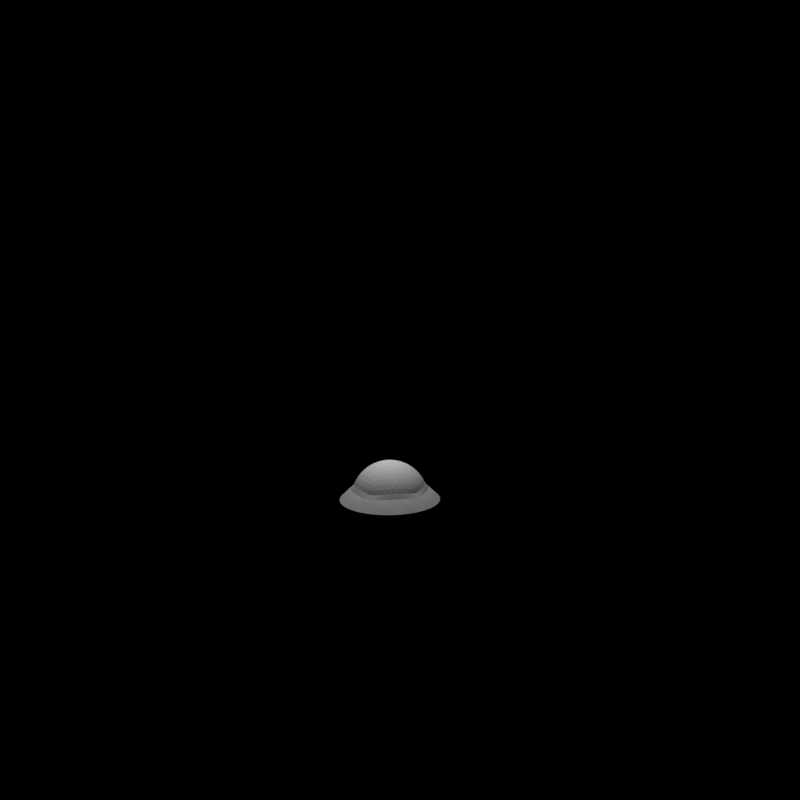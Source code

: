 # Source: explosion.blend  (saved by Blender 2.93.20; exported with 4.5.12 LTS)
import bpy
from mathutils import Matrix  # noqa: F401  (used for matrix-valued properties, if any)

bpy.ops.wm.read_factory_settings(use_empty=True)
scene = bpy.context.scene
scene.name = 'Scene'

# ---- collections
col_collection_1 = bpy.data.collections.new('Collection 1'); scene.collection.children.link(col_collection_1)

# ---- materials (node trees are filled in below, after node groups)
mat_material_001 = bpy.data.materials.new('Material.001')
mat_material_001.alpha_threshold = 0.0
mat_material_001.use_transparent_shadow = False
mat_material_001.roughness = 0.5
mat_material = bpy.data.materials.new('Material')
mat_material.alpha_threshold = 0.0
mat_material.use_transparent_shadow = False
mat_material.preview_render_type = 'FLAT'
mat_material.roughness = 0.5
mat_material.line_color = (0.0, 0.0, 0.0, 1.0)

# ---- material node trees

# ---- world
world_world = bpy.data.worlds.new('World'); scene.world = world_world
world_world.color = (0.0, 0.0, 0.0)
world_world.use_sun_shadow = False
world_world.sun_shadow_jitter_overblur = 0.0
world_world.cycles.sampling_method = 'MANUAL'
world_world.cycles.sample_map_resolution = 256

# ---- cameras
cam_camera = bpy.data.cameras.new('Camera')
cam_camera.clip_end = 100.0
cam_camera.lens = 35.0
cam_camera.sensor_width = 32.0
cam_camera.sensor_height = 18.0
cam_camera.ortho_scale = 7.314
cam_camera.dof.focus_distance = 0.0
cam_camera.dof.aperture_fstop = 128.0

# ---- lights
light_lamp = bpy.data.lights.new('Lamp', 'POINT')
light_lamp.transmission_factor = 0.0
light_lamp.cutoff_distance = 30.0
light_lamp.energy = 110.0
light_lamp.shadow_buffer_clip_start = 1.001
light_lamp.shadow_soft_size = 0.1
light_lamp.shadow_maximum_resolution = 0.006
light_lamp.use_absolute_resolution = True
light_lamp.cycles.use_multiple_importance_sampling = False

# ---- meshes
me_icosphere = bpy.data.meshes.new('Icosphere')
me_icosphere.from_pydata([(0.3402, -0.2508, -2.966), (-0.1615, -0.2508, -2.966), (0.3402, 0.2508, -2.966), (-0.1615, 0.2508, -2.966), (0.08931, -0.2508, -2.966), (0.08931, 0.2508, -2.966), (0.3402, -2.932e-07, -2.966), (-0.1615, -2.932e-07, -2.966), (0.09347, -3.035e-07, -2.889), (-0.03611, -0.2508, -2.966), (-0.03611, 0.2508, -2.966), (0.3402, 0.1254, -2.966), (-0.1615, -0.1254, -2.966), (0.2147, -0.2508, -2.966), (0.2147, 0.2508, -2.966), (0.3402, -0.1254, -2.966), (-0.1615, 0.1254, -2.966), (0.09156, 0.1254, -2.924), (0.09156, -0.1254, -2.924), (-0.03334, -3e-07, -2.914), (0.2164, -2.974e-07, -2.934), (0.2147, 0.1254, -2.966), (-0.03515, 0.1254, -2.948), (-0.03515, -0.1254, -2.948), (0.2147, -0.1254, -2.966), (-0.05702, -0.2508, -2.966), (-0.07792, -0.2508, -2.966), (-0.09883, -0.2508, -2.966), (-0.1197, -0.2508, -2.966), (-0.1406, -0.2508, -2.966), (-0.05702, 0.2508, -2.966), (-0.07792, 0.2508, -2.966), (-0.09883, 0.2508, -2.966), (-0.1197, 0.2508, -2.966), (-0.1406, 0.2508, -2.966), (0.3402, 0.1463, -2.966), (0.3402, 0.1672, -2.966), (0.3402, 0.1881, -2.966), (0.3402, 0.209, -2.966), (0.3402, 0.2299, -2.966), (-0.1615, -0.1463, -2.966), (-0.1615, -0.1672, -2.966), (-0.1615, -0.1881, -2.966), (-0.1615, -0.209, -2.966), (-0.1615, -0.2299, -2.966), (0.2356, -0.2508, -2.966), (0.2565, -0.2508, -2.966), (0.2774, -0.2508, -2.966), (0.2983, -0.2508, -2.966), (0.3193, -0.2508, -2.966), (0.2356, 0.2508, -2.966), (0.2565, 0.2508, -2.966), (0.2774, 0.2508, -2.966), (0.2983, 0.2508, -2.966), (0.3193, 0.2508, -2.966), (0.3402, -0.1463, -2.966), (0.3402, -0.1672, -2.966), (0.3402, -0.1881, -2.966), (0.3402, -0.209, -2.966), (0.3402, -0.2299, -2.966), (-0.1615, 0.1463, -2.966), (-0.1615, 0.1672, -2.966), (-0.1615, 0.1881, -2.966), (-0.1615, 0.209, -2.966), (-0.1615, 0.2299, -2.966), (0.09095, 0.1463, -2.935), (0.08988, 0.1672, -2.955), (0.08931, 0.1881, -2.966), (0.08931, 0.209, -2.966), (0.08931, 0.2299, -2.966), (0.09095, -0.1463, -2.935), (0.08988, -0.1672, -2.955), (0.08931, -0.1881, -2.966), (0.08931, -0.209, -2.966), (0.08931, -0.2299, -2.966), (-0.05472, -2.989e-07, -2.923), (-0.07623, -2.974e-07, -2.934), (-0.09814, -2.949e-07, -2.953), (-0.1197, -2.932e-07, -2.966), (-0.1406, -2.932e-07, -2.966), (0.1961, -2.989e-07, -2.923), (0.1757, -3e-07, -2.914), (0.1552, -3.01e-07, -2.907), (0.1346, -3.019e-07, -2.9), (0.1141, -3.027e-07, -2.894), (-0.01521, -0.2508, -2.966), (0.005694, -0.2508, -2.966), (0.0266, -0.2508, -2.966), (0.0475, -0.2508, -2.966), (0.06841, -0.2508, -2.966), (-0.01521, 0.2508, -2.966), (0.005694, 0.2508, -2.966), (0.0266, 0.2508, -2.966), (0.0475, 0.2508, -2.966), (0.06841, 0.2508, -2.966), (0.3402, 0.1045, -2.966), (0.3402, 0.08362, -2.966), (0.3402, 0.06271, -2.966), (0.3402, 0.04181, -2.966), (0.3402, 0.0209, -2.966), (-0.1615, -0.1045, -2.966), (-0.1615, -0.08362, -2.966), (-0.1615, -0.06271, -2.966), (-0.1615, -0.04181, -2.966), (-0.1615, -0.0209, -2.966), (0.1938, -0.2508, -2.966), (0.1729, -0.2508, -2.966), (0.152, -0.2508, -2.966), (0.1311, -0.2508, -2.966), (0.1102, -0.2508, -2.966), (0.1938, 0.2508, -2.966), (0.1729, 0.2508, -2.966), (0.152, 0.2508, -2.966), (0.1311, 0.2508, -2.966), (0.1102, 0.2508, -2.966), (0.3402, -0.1045, -2.966), (0.3402, -0.08362, -2.966), (0.3402, -0.06271, -2.966), (0.3402, -0.04181, -2.966), (0.3402, -0.0209, -2.966), (-0.1615, 0.1045, -2.966), (-0.1615, 0.08362, -2.966), (-0.1615, 0.06271, -2.966), (-0.1615, 0.04181, -2.966), (-0.1615, 0.0209, -2.966), (0.09204, 0.1045, -2.915), (0.09244, 0.08362, -2.908), (0.09279, 0.06271, -2.901), (0.09309, 0.04181, -2.896), (0.09334, 0.0209, -2.891), (0.09204, -0.1045, -2.915), (0.09244, -0.08362, -2.908), (0.09279, -0.06271, -2.901), (0.09309, -0.04181, -2.896), (0.09334, -0.0209, -2.891), (-0.01204, -3.01e-07, -2.907), (0.009226, -3.019e-07, -2.9), (0.03045, -3.027e-07, -2.894), (0.05166, -3.035e-07, -2.889), (0.07284, -3.042e-07, -2.884), (0.2363, -2.949e-07, -2.953), (0.2565, -2.932e-07, -2.966), (0.2774, -2.932e-07, -2.966), (0.2983, -2.932e-07, -2.966), (0.3193, -2.932e-07, -2.966), (0.2147, 0.1463, -2.966), (0.2147, 0.1672, -2.966), (0.2147, 0.1881, -2.966), (0.2147, 0.209, -2.966), (0.2147, 0.2299, -2.966), (0.2147, 0.1045, -2.966), (0.2153, 0.08362, -2.955), (0.2159, 0.06271, -2.944), (0.2162, 0.04181, -2.938), (0.2164, 0.0209, -2.935), (0.1938, 0.1254, -2.966), (0.1739, 0.1254, -2.948), (0.1536, 0.1254, -2.937), (0.133, 0.1254, -2.931), (0.1123, 0.1254, -2.926), (0.3193, 0.1254, -2.966), (0.2983, 0.1254, -2.966), (0.2774, 0.1254, -2.966), (0.2565, 0.1254, -2.966), (0.2356, 0.1254, -2.966), (-0.03611, 0.1463, -2.966), (-0.03611, 0.1672, -2.966), (-0.03611, 0.1881, -2.966), (-0.03611, 0.209, -2.966), (-0.03611, 0.2299, -2.966), (-0.03447, 0.1045, -2.935), (-0.03404, 0.08362, -2.927), (-0.03373, 0.06271, -2.922), (-0.03352, 0.04181, -2.918), (-0.03339, 0.0209, -2.915), (-0.05702, 0.1254, -2.966), (-0.07792, 0.1254, -2.966), (-0.09883, 0.1254, -2.966), (-0.1197, 0.1254, -2.966), (-0.1406, 0.1254, -2.966), (0.0707, 0.1254, -2.923), (0.04975, 0.1254, -2.924), (0.02872, 0.1254, -2.926), (0.007584, 0.1254, -2.931), (-0.01367, 0.1254, -2.937), (-0.03447, -0.1045, -2.935), (-0.03404, -0.08362, -2.927), (-0.03373, -0.06271, -2.922), (-0.03352, -0.04181, -2.918), (-0.03339, -0.0209, -2.915), (-0.03611, -0.1463, -2.966), (-0.03611, -0.1672, -2.966), (-0.03611, -0.1881, -2.966), (-0.03611, -0.209, -2.966), (-0.03611, -0.2299, -2.966), (-0.05702, -0.1254, -2.966), (-0.07792, -0.1254, -2.966), (-0.09883, -0.1254, -2.966), (-0.1197, -0.1254, -2.966), (-0.1406, -0.1254, -2.966), (0.0707, -0.1254, -2.923), (0.04975, -0.1254, -2.924), (0.02872, -0.1254, -2.926), (0.007584, -0.1254, -2.931), (-0.01367, -0.1254, -2.937), (0.2147, -0.1045, -2.966), (0.2153, -0.08362, -2.955), (0.2159, -0.06271, -2.944), (0.2162, -0.04181, -2.938), (0.2164, -0.0209, -2.935), (0.2147, -0.1463, -2.966), (0.2147, -0.1672, -2.966), (0.2147, -0.1881, -2.966), (0.2147, -0.209, -2.966), (0.2147, -0.2299, -2.966), (0.1938, -0.1254, -2.966), (0.1739, -0.1254, -2.948), (0.1536, -0.1254, -2.937), (0.133, -0.1254, -2.931), (0.1123, -0.1254, -2.926), (0.3193, -0.1254, -2.966), (0.2983, -0.1254, -2.966), (0.2774, -0.1254, -2.966), (0.2565, -0.1254, -2.966), (0.2356, -0.1254, -2.966), (0.2356, 0.1463, -2.966), (0.2356, 0.1672, -2.966), (0.2356, 0.1881, -2.966), (0.2356, 0.209, -2.966), (0.2356, 0.2299, -2.966), (0.2565, 0.1463, -2.966), (0.2565, 0.1672, -2.966), (0.2565, 0.1881, -2.966), (0.2565, 0.209, -2.966), (0.2565, 0.2299, -2.966), (0.2774, 0.1463, -2.966), (0.2774, 0.1672, -2.966), (0.2774, 0.1881, -2.966), (0.2774, 0.209, -2.966), (0.2774, 0.2299, -2.966), (0.2983, 0.1463, -2.966), (0.2983, 0.1672, -2.966), (0.2983, 0.1881, -2.966), (0.2983, 0.209, -2.966), (0.2983, 0.2299, -2.966), (0.3193, 0.1463, -2.966), (0.3193, 0.1672, -2.966), (0.3193, 0.1881, -2.966), (0.3193, 0.209, -2.966), (0.3193, 0.2299, -2.966), (-0.01464, 0.1463, -2.955), (-0.01521, 0.1672, -2.966), (-0.01521, 0.1881, -2.966), (-0.01521, 0.209, -2.966), (-0.01521, 0.2299, -2.966), (0.006874, 0.1463, -2.944), (0.005694, 0.1672, -2.966), (0.005694, 0.1881, -2.966), (0.005694, 0.209, -2.966), (0.005694, 0.2299, -2.966), (0.02808, 0.1463, -2.938), (0.0266, 0.1672, -2.966), (0.0266, 0.1881, -2.966), (0.0266, 0.209, -2.966), (0.0266, 0.2299, -2.966), (0.04915, 0.1463, -2.935), (0.04807, 0.1672, -2.955), (0.0475, 0.1881, -2.966), (0.0475, 0.209, -2.966), (0.0475, 0.2299, -2.966), (0.0701, 0.1463, -2.934), (0.06909, 0.1672, -2.953), (0.06841, 0.1881, -2.966), (0.06841, 0.209, -2.966), (0.06841, 0.2299, -2.966), (-0.01314, -0.1045, -2.927), (-0.01274, -0.08362, -2.92), (-0.01244, -0.06271, -2.914), (-0.01222, -0.04181, -2.91), (-0.01208, -0.0209, -2.908), (0.008077, -0.1045, -2.922), (0.008464, -0.08362, -2.914), (0.008774, -0.06271, -2.909), (0.009013, -0.04181, -2.904), (0.00917, -0.0209, -2.901), (0.0292, -0.1045, -2.918), (0.02959, -0.08362, -2.91), (0.02992, -0.06271, -2.904), (0.03019, -0.04181, -2.899), (0.03038, -0.0209, -2.896), (0.05023, -0.1045, -2.915), (0.05063, -0.08362, -2.908), (0.05098, -0.06271, -2.901), (0.05128, -0.04181, -2.896), (0.05154, -0.0209, -2.891), (0.07118, -0.1045, -2.914), (0.07158, -0.08362, -2.907), (0.07194, -0.06271, -2.9), (0.07226, -0.04181, -2.894), (0.07256, -0.0209, -2.889), (0.2356, -0.1045, -2.966), (0.2356, -0.08362, -2.966), (0.2356, -0.06271, -2.966), (0.2356, -0.04181, -2.966), (0.2362, -0.0209, -2.955), (0.2565, -0.1045, -2.966), (0.2565, -0.08362, -2.966), (0.2565, -0.06271, -2.966), (0.2565, -0.04181, -2.966), (0.2565, -0.0209, -2.966), (0.2774, -0.1045, -2.966), (0.2774, -0.08362, -2.966), (0.2774, -0.06271, -2.966), (0.2774, -0.04181, -2.966), (0.2774, -0.0209, -2.966), (0.2983, -0.1045, -2.966), (0.2983, -0.08362, -2.966), (0.2983, -0.06271, -2.966), (0.2983, -0.04181, -2.966), (0.2983, -0.0209, -2.966), (0.3193, -0.1045, -2.966), (0.3193, -0.08362, -2.966), (0.3193, -0.06271, -2.966), (0.3193, -0.04181, -2.966), (0.3193, -0.0209, -2.966), (0.1117, 0.1463, -2.938), (0.1102, 0.1672, -2.966), (0.1102, 0.1881, -2.966), (0.1102, 0.209, -2.966), (0.1102, 0.2299, -2.966), (0.1323, 0.1463, -2.944), (0.1311, 0.1672, -2.966), (0.1311, 0.1881, -2.966), (0.1311, 0.209, -2.966), (0.1311, 0.2299, -2.966), (0.1526, 0.1463, -2.955), (0.152, 0.1672, -2.966), (0.152, 0.1881, -2.966), (0.152, 0.209, -2.966), (0.152, 0.2299, -2.966), (0.1729, 0.1463, -2.966), (0.1729, 0.1672, -2.966), (0.1729, 0.1881, -2.966), (0.1729, 0.209, -2.966), (0.1729, 0.2299, -2.966), (0.1938, 0.1463, -2.966), (0.1938, 0.1672, -2.966), (0.1938, 0.1881, -2.966), (0.1938, 0.209, -2.966), (0.1938, 0.2299, -2.966), (0.114, 0.0209, -2.896), (0.1138, 0.04181, -2.899), (0.1135, 0.06271, -2.904), (0.1132, 0.08362, -2.91), (0.1128, 0.1045, -2.918), (0.1346, 0.0209, -2.901), (0.1344, 0.04181, -2.904), (0.1342, 0.06271, -2.909), (0.1339, 0.08362, -2.914), (0.1335, 0.1045, -2.922), (0.1551, 0.0209, -2.908), (0.155, 0.04181, -2.91), (0.1548, 0.06271, -2.914), (0.1545, 0.08362, -2.92), (0.1541, 0.1045, -2.927), (0.1757, 0.0209, -2.915), (0.1755, 0.04181, -2.918), (0.1753, 0.06271, -2.922), (0.175, 0.08362, -2.927), (0.1746, 0.1045, -2.935), (0.1961, 0.0209, -2.924), (0.1959, 0.04181, -2.926), (0.1957, 0.06271, -2.931), (0.1954, 0.08362, -2.937), (0.1948, 0.1045, -2.948), (0.2362, 0.0209, -2.955), (0.2356, 0.04181, -2.966), (0.2356, 0.06271, -2.966), (0.2356, 0.08362, -2.966), (0.2356, 0.1045, -2.966), (0.2565, 0.0209, -2.966), (0.2565, 0.04181, -2.966), (0.2565, 0.06271, -2.966), (0.2565, 0.08362, -2.966), (0.2565, 0.1045, -2.966), (0.2774, 0.0209, -2.966), (0.2774, 0.04181, -2.966), (0.2774, 0.06271, -2.966), (0.2774, 0.08362, -2.966), (0.2774, 0.1045, -2.966), (0.2983, 0.0209, -2.966), (0.2983, 0.04181, -2.966), (0.2983, 0.06271, -2.966), (0.2983, 0.08362, -2.966), (0.2983, 0.1045, -2.966), (0.3193, 0.0209, -2.966), (0.3193, 0.04181, -2.966), (0.3193, 0.06271, -2.966), (0.3193, 0.08362, -2.966), (0.3193, 0.1045, -2.966), (-0.1406, 0.1463, -2.966), (-0.1406, 0.1672, -2.966), (-0.1406, 0.1881, -2.966), (-0.1406, 0.209, -2.966), (-0.1406, 0.2299, -2.966), (-0.1197, 0.1463, -2.966), (-0.1197, 0.1672, -2.966), (-0.1197, 0.1881, -2.966), (-0.1197, 0.209, -2.966), (-0.1197, 0.2299, -2.966), (-0.09883, 0.1463, -2.966), (-0.09883, 0.1672, -2.966), (-0.09883, 0.1881, -2.966), (-0.09883, 0.209, -2.966), (-0.09883, 0.2299, -2.966), (-0.07792, 0.1463, -2.966), (-0.07792, 0.1672, -2.966), (-0.07792, 0.1881, -2.966), (-0.07792, 0.209, -2.966), (-0.07792, 0.2299, -2.966), (-0.05702, 0.1463, -2.966), (-0.05702, 0.1672, -2.966), (-0.05702, 0.1881, -2.966), (-0.05702, 0.209, -2.966), (-0.05702, 0.2299, -2.966), (-0.1406, 0.0209, -2.966), (-0.1406, 0.04181, -2.966), (-0.1406, 0.06271, -2.966), (-0.1406, 0.08362, -2.966), (-0.1406, 0.1045, -2.966), (-0.1197, 0.0209, -2.966), (-0.1197, 0.04181, -2.966), (-0.1197, 0.06271, -2.966), (-0.1197, 0.08362, -2.966), (-0.1197, 0.1045, -2.966), (-0.09826, 0.0209, -2.955), (-0.09883, 0.04181, -2.966), (-0.09883, 0.06271, -2.966), (-0.09883, 0.08362, -2.966), (-0.09883, 0.1045, -2.966), (-0.07628, 0.0209, -2.935), (-0.07644, 0.04181, -2.938), (-0.07674, 0.06271, -2.944), (-0.07736, 0.08362, -2.955), (-0.07792, 0.1045, -2.966), (-0.05477, 0.0209, -2.924), (-0.0549, 0.04181, -2.926), (-0.05513, 0.06271, -2.931), (-0.05548, 0.08362, -2.937), (-0.05606, 0.1045, -2.948), (-0.01208, 0.0209, -2.908), (-0.01222, 0.04181, -2.91), (-0.01244, 0.06271, -2.914), (-0.01274, 0.08362, -2.92), (-0.01314, 0.1045, -2.927), (0.00917, 0.0209, -2.901), (0.009013, 0.04181, -2.904), (0.008774, 0.06271, -2.909), (0.008464, 0.08362, -2.914), (0.008077, 0.1045, -2.922), (0.03038, 0.0209, -2.896), (0.03019, 0.04181, -2.899), (0.02992, 0.06271, -2.904), (0.02959, 0.08362, -2.91), (0.0292, 0.1045, -2.918), (0.05154, 0.0209, -2.891), (0.05128, 0.04181, -2.896), (0.05098, 0.06271, -2.901), (0.05063, 0.08362, -2.908), (0.05023, 0.1045, -2.915), (0.07256, 0.0209, -2.889), (0.07226, 0.04181, -2.894), (0.07194, 0.06271, -2.9), (0.07158, 0.08362, -2.907), (0.07118, 0.1045, -2.914), (-0.1406, -0.1045, -2.966), (-0.1406, -0.08362, -2.966), (-0.1406, -0.06271, -2.966), (-0.1406, -0.04181, -2.966), (-0.1406, -0.0209, -2.966), (-0.1197, -0.1045, -2.966), (-0.1197, -0.08362, -2.966), (-0.1197, -0.06271, -2.966), (-0.1197, -0.04181, -2.966), (-0.1197, -0.0209, -2.966), (-0.09883, -0.1045, -2.966), (-0.09883, -0.08362, -2.966), (-0.09883, -0.06271, -2.966), (-0.09883, -0.04181, -2.966), (-0.09826, -0.0209, -2.955), (-0.07792, -0.1045, -2.966), (-0.07736, -0.08362, -2.955), (-0.07674, -0.06271, -2.944), (-0.07644, -0.04181, -2.938), (-0.07628, -0.0209, -2.935), (-0.05606, -0.1045, -2.948), (-0.05548, -0.08362, -2.937), (-0.05513, -0.06271, -2.931), (-0.0549, -0.04181, -2.926), (-0.05477, -0.0209, -2.924), (-0.1406, -0.2299, -2.966), (-0.1406, -0.209, -2.966), (-0.1406, -0.1881, -2.966), (-0.1406, -0.1672, -2.966), (-0.1406, -0.1463, -2.966), (-0.1197, -0.2299, -2.966), (-0.1197, -0.209, -2.966), (-0.1197, -0.1881, -2.966), (-0.1197, -0.1672, -2.966), (-0.1197, -0.1463, -2.966), (-0.09883, -0.2299, -2.966), (-0.09883, -0.209, -2.966), (-0.09883, -0.1881, -2.966), (-0.09883, -0.1672, -2.966), (-0.09883, -0.1463, -2.966), (-0.07792, -0.2299, -2.966), (-0.07792, -0.209, -2.966), (-0.07792, -0.1881, -2.966), (-0.07792, -0.1672, -2.966), (-0.07792, -0.1463, -2.966), (-0.05702, -0.2299, -2.966), (-0.05702, -0.209, -2.966), (-0.05702, -0.1881, -2.966), (-0.05702, -0.1672, -2.966), (-0.05702, -0.1463, -2.966), (-0.01521, -0.2299, -2.966), (-0.01521, -0.209, -2.966), (-0.01521, -0.1881, -2.966), (-0.01521, -0.1672, -2.966), (-0.01464, -0.1463, -2.955), (0.005694, -0.2299, -2.966), (0.005694, -0.209, -2.966), (0.005694, -0.1881, -2.966), (0.005694, -0.1672, -2.966), (0.006874, -0.1463, -2.944), (0.0266, -0.2299, -2.966), (0.0266, -0.209, -2.966), (0.0266, -0.1881, -2.966), (0.0266, -0.1672, -2.966), (0.02808, -0.1463, -2.938), (0.0475, -0.2299, -2.966), (0.0475, -0.209, -2.966), (0.0475, -0.1881, -2.966), (0.04807, -0.1672, -2.955), (0.04915, -0.1463, -2.935), (0.06841, -0.2299, -2.966), (0.06841, -0.209, -2.966), (0.06841, -0.1881, -2.966), (0.06909, -0.1672, -2.953), (0.0701, -0.1463, -2.934), (0.1128, -0.1045, -2.918), (0.1132, -0.08362, -2.91), (0.1135, -0.06271, -2.904), (0.1138, -0.04181, -2.899), (0.114, -0.0209, -2.896), (0.1335, -0.1045, -2.922), (0.1339, -0.08362, -2.914), (0.1342, -0.06271, -2.909), (0.1344, -0.04181, -2.904), (0.1346, -0.0209, -2.901), (0.1541, -0.1045, -2.927), (0.1545, -0.08362, -2.92), (0.1548, -0.06271, -2.914), (0.155, -0.04181, -2.91), (0.1551, -0.0209, -2.908), (0.1746, -0.1045, -2.935), (0.175, -0.08362, -2.927), (0.1753, -0.06271, -2.922), (0.1755, -0.04181, -2.918), (0.1757, -0.0209, -2.915), (0.1948, -0.1045, -2.948), (0.1954, -0.08362, -2.937), (0.1957, -0.06271, -2.931), (0.1959, -0.04181, -2.926), (0.1961, -0.0209, -2.924), (0.1102, -0.2299, -2.966), (0.1102, -0.209, -2.966), (0.1102, -0.1881, -2.966), (0.1102, -0.1672, -2.966), (0.1117, -0.1463, -2.938), (0.1311, -0.2299, -2.966), (0.1311, -0.209, -2.966), (0.1311, -0.1881, -2.966), (0.1311, -0.1672, -2.966), (0.1323, -0.1463, -2.944), (0.152, -0.2299, -2.966), (0.152, -0.209, -2.966), (0.152, -0.1881, -2.966), (0.152, -0.1672, -2.966), (0.1526, -0.1463, -2.955), (0.1729, -0.2299, -2.966), (0.1729, -0.209, -2.966), (0.1729, -0.1881, -2.966), (0.1729, -0.1672, -2.966), (0.1729, -0.1463, -2.966), (0.1938, -0.2299, -2.966), (0.1938, -0.209, -2.966), (0.1938, -0.1881, -2.966), (0.1938, -0.1672, -2.966), (0.1938, -0.1463, -2.966), (0.2356, -0.2299, -2.966), (0.2356, -0.209, -2.966), (0.2356, -0.1881, -2.966), (0.2356, -0.1672, -2.966), (0.2356, -0.1463, -2.966), (0.2565, -0.2299, -2.966), (0.2565, -0.209, -2.966), (0.2565, -0.1881, -2.966), (0.2565, -0.1672, -2.966), (0.2565, -0.1463, -2.966), (0.2774, -0.2299, -2.966), (0.2774, -0.209, -2.966), (0.2774, -0.1881, -2.966), (0.2774, -0.1672, -2.966), (0.2774, -0.1463, -2.966), (0.2983, -0.2299, -2.966), (0.2983, -0.209, -2.966), (0.2983, -0.1881, -2.966), (0.2983, -0.1672, -2.966), (0.2983, -0.1463, -2.966), (0.3193, -0.2299, -2.966), (0.3193, -0.209, -2.966), (0.3193, -0.1881, -2.966), (0.3193, -0.1672, -2.966), (0.3193, -0.1463, -2.966)], [], [(249, 39, 2, 54), (274, 69, 5, 94), (299, 134, 8, 139), (324, 119, 6, 144), (349, 149, 14, 110), (374, 150, 21, 155), (399, 95, 11, 160), (424, 169, 10, 30), (449, 170, 22, 175), (474, 125, 17, 180), (499, 189, 19, 75), (524, 190, 23, 195), (549, 70, 18, 200), (574, 209, 20, 80), (599, 210, 24, 215), (624, 55, 15, 220), (149, 229, 50, 14), (229, 234, 51, 50), (234, 239, 52, 51), (239, 244, 53, 52), (244, 249, 54, 53), (21, 164, 225, 145), (145, 225, 226, 146), (146, 226, 227, 147), (147, 227, 228, 148), (148, 228, 229, 149), (164, 163, 230, 225), (225, 230, 231, 226), (226, 231, 232, 227), (227, 232, 233, 228), (228, 233, 234, 229), (163, 162, 235, 230), (230, 235, 236, 231), (231, 236, 237, 232), (232, 237, 238, 233), (233, 238, 239, 234), (162, 161, 240, 235), (235, 240, 241, 236), (236, 241, 242, 237), (237, 242, 243, 238), (238, 243, 244, 239), (161, 160, 245, 240), (240, 245, 246, 241), (241, 246, 247, 242), (242, 247, 248, 243), (243, 248, 249, 244), (160, 11, 35, 245), (245, 35, 36, 246), (246, 36, 37, 247), (247, 37, 38, 248), (248, 38, 39, 249), (169, 254, 90, 10), (254, 259, 91, 90), (259, 264, 92, 91), (264, 269, 93, 92), (269, 274, 94, 93), (22, 184, 250, 165), (165, 250, 251, 166), (166, 251, 252, 167), (167, 252, 253, 168), (168, 253, 254, 169), (184, 183, 255, 250), (250, 255, 256, 251), (251, 256, 257, 252), (252, 257, 258, 253), (253, 258, 259, 254), (183, 182, 260, 255), (255, 260, 261, 256), (256, 261, 262, 257), (257, 262, 263, 258), (258, 263, 264, 259), (182, 181, 265, 260), (260, 265, 266, 261), (261, 266, 267, 262), (262, 267, 268, 263), (263, 268, 269, 264), (181, 180, 270, 265), (265, 270, 271, 266), (266, 271, 272, 267), (267, 272, 273, 268), (268, 273, 274, 269), (180, 17, 65, 270), (270, 65, 66, 271), (271, 66, 67, 272), (272, 67, 68, 273), (273, 68, 69, 274), (189, 279, 135, 19), (279, 284, 136, 135), (284, 289, 137, 136), (289, 294, 138, 137), (294, 299, 139, 138), (23, 204, 275, 185), (185, 275, 276, 186), (186, 276, 277, 187), (187, 277, 278, 188), (188, 278, 279, 189), (204, 203, 280, 275), (275, 280, 281, 276), (276, 281, 282, 277), (277, 282, 283, 278), (278, 283, 284, 279), (203, 202, 285, 280), (280, 285, 286, 281), (281, 286, 287, 282), (282, 287, 288, 283), (283, 288, 289, 284), (202, 201, 290, 285), (285, 290, 291, 286), (286, 291, 292, 287), (287, 292, 293, 288), (288, 293, 294, 289), (201, 200, 295, 290), (290, 295, 296, 291), (291, 296, 297, 292), (292, 297, 298, 293), (293, 298, 299, 294), (200, 18, 130, 295), (295, 130, 131, 296), (296, 131, 132, 297), (297, 132, 133, 298), (298, 133, 134, 299), (209, 304, 140, 20), (304, 309, 141, 140), (309, 314, 142, 141), (314, 319, 143, 142), (319, 324, 144, 143), (24, 224, 300, 205), (205, 300, 301, 206), (206, 301, 302, 207), (207, 302, 303, 208), (208, 303, 304, 209), (224, 223, 305, 300), (300, 305, 306, 301), (301, 306, 307, 302), (302, 307, 308, 303), (303, 308, 309, 304), (223, 222, 310, 305), (305, 310, 311, 306), (306, 311, 312, 307), (307, 312, 313, 308), (308, 313, 314, 309), (222, 221, 315, 310), (310, 315, 316, 311), (311, 316, 317, 312), (312, 317, 318, 313), (313, 318, 319, 314), (221, 220, 320, 315), (315, 320, 321, 316), (316, 321, 322, 317), (317, 322, 323, 318), (318, 323, 324, 319), (220, 15, 115, 320), (320, 115, 116, 321), (321, 116, 117, 322), (322, 117, 118, 323), (323, 118, 119, 324), (69, 329, 114, 5), (329, 334, 113, 114), (334, 339, 112, 113), (339, 344, 111, 112), (344, 349, 110, 111), (17, 159, 325, 65), (65, 325, 326, 66), (66, 326, 327, 67), (67, 327, 328, 68), (68, 328, 329, 69), (159, 158, 330, 325), (325, 330, 331, 326), (326, 331, 332, 327), (327, 332, 333, 328), (328, 333, 334, 329), (158, 157, 335, 330), (330, 335, 336, 331), (331, 336, 337, 332), (332, 337, 338, 333), (333, 338, 339, 334), (157, 156, 340, 335), (335, 340, 341, 336), (336, 341, 342, 337), (337, 342, 343, 338), (338, 343, 344, 339), (156, 155, 345, 340), (340, 345, 346, 341), (341, 346, 347, 342), (342, 347, 348, 343), (343, 348, 349, 344), (155, 21, 145, 345), (345, 145, 146, 346), (346, 146, 147, 347), (347, 147, 148, 348), (348, 148, 149, 349), (125, 354, 159, 17), (354, 359, 158, 159), (359, 364, 157, 158), (364, 369, 156, 157), (369, 374, 155, 156), (8, 84, 350, 129), (129, 350, 351, 128), (128, 351, 352, 127), (127, 352, 353, 126), (126, 353, 354, 125), (84, 83, 355, 350), (350, 355, 356, 351), (351, 356, 357, 352), (352, 357, 358, 353), (353, 358, 359, 354), (83, 82, 360, 355), (355, 360, 361, 356), (356, 361, 362, 357), (357, 362, 363, 358), (358, 363, 364, 359), (82, 81, 365, 360), (360, 365, 366, 361), (361, 366, 367, 362), (362, 367, 368, 363), (363, 368, 369, 364), (81, 80, 370, 365), (365, 370, 371, 366), (366, 371, 372, 367), (367, 372, 373, 368), (368, 373, 374, 369), (80, 20, 154, 370), (370, 154, 153, 371), (371, 153, 152, 372), (372, 152, 151, 373), (373, 151, 150, 374), (150, 379, 164, 21), (379, 384, 163, 164), (384, 389, 162, 163), (389, 394, 161, 162), (394, 399, 160, 161), (20, 140, 375, 154), (154, 375, 376, 153), (153, 376, 377, 152), (152, 377, 378, 151), (151, 378, 379, 150), (140, 141, 380, 375), (375, 380, 381, 376), (376, 381, 382, 377), (377, 382, 383, 378), (378, 383, 384, 379), (141, 142, 385, 380), (380, 385, 386, 381), (381, 386, 387, 382), (382, 387, 388, 383), (383, 388, 389, 384), (142, 143, 390, 385), (385, 390, 391, 386), (386, 391, 392, 387), (387, 392, 393, 388), (388, 393, 394, 389), (143, 144, 395, 390), (390, 395, 396, 391), (391, 396, 397, 392), (392, 397, 398, 393), (393, 398, 399, 394), (144, 6, 99, 395), (395, 99, 98, 396), (396, 98, 97, 397), (397, 97, 96, 398), (398, 96, 95, 399), (64, 404, 34, 3), (404, 409, 33, 34), (409, 414, 32, 33), (414, 419, 31, 32), (419, 424, 30, 31), (16, 179, 400, 60), (60, 400, 401, 61), (61, 401, 402, 62), (62, 402, 403, 63), (63, 403, 404, 64), (179, 178, 405, 400), (400, 405, 406, 401), (401, 406, 407, 402), (402, 407, 408, 403), (403, 408, 409, 404), (178, 177, 410, 405), (405, 410, 411, 406), (406, 411, 412, 407), (407, 412, 413, 408), (408, 413, 414, 409), (177, 176, 415, 410), (410, 415, 416, 411), (411, 416, 417, 412), (412, 417, 418, 413), (413, 418, 419, 414), (176, 175, 420, 415), (415, 420, 421, 416), (416, 421, 422, 417), (417, 422, 423, 418), (418, 423, 424, 419), (175, 22, 165, 420), (420, 165, 166, 421), (421, 166, 167, 422), (422, 167, 168, 423), (423, 168, 169, 424), (120, 429, 179, 16), (429, 434, 178, 179), (434, 439, 177, 178), (439, 444, 176, 177), (444, 449, 175, 176), (7, 79, 425, 124), (124, 425, 426, 123), (123, 426, 427, 122), (122, 427, 428, 121), (121, 428, 429, 120), (79, 78, 430, 425), (425, 430, 431, 426), (426, 431, 432, 427), (427, 432, 433, 428), (428, 433, 434, 429), (78, 77, 435, 430), (430, 435, 436, 431), (431, 436, 437, 432), (432, 437, 438, 433), (433, 438, 439, 434), (77, 76, 440, 435), (435, 440, 441, 436), (436, 441, 442, 437), (437, 442, 443, 438), (438, 443, 444, 439), (76, 75, 445, 440), (440, 445, 446, 441), (441, 446, 447, 442), (442, 447, 448, 443), (443, 448, 449, 444), (75, 19, 174, 445), (445, 174, 173, 446), (446, 173, 172, 447), (447, 172, 171, 448), (448, 171, 170, 449), (170, 454, 184, 22), (454, 459, 183, 184), (459, 464, 182, 183), (464, 469, 181, 182), (469, 474, 180, 181), (19, 135, 450, 174), (174, 450, 451, 173), (173, 451, 452, 172), (172, 452, 453, 171), (171, 453, 454, 170), (135, 136, 455, 450), (450, 455, 456, 451), (451, 456, 457, 452), (452, 457, 458, 453), (453, 458, 459, 454), (136, 137, 460, 455), (455, 460, 461, 456), (456, 461, 462, 457), (457, 462, 463, 458), (458, 463, 464, 459), (137, 138, 465, 460), (460, 465, 466, 461), (461, 466, 467, 462), (462, 467, 468, 463), (463, 468, 469, 464), (138, 139, 470, 465), (465, 470, 471, 466), (466, 471, 472, 467), (467, 472, 473, 468), (468, 473, 474, 469), (139, 8, 129, 470), (470, 129, 128, 471), (471, 128, 127, 472), (472, 127, 126, 473), (473, 126, 125, 474), (104, 479, 79, 7), (479, 484, 78, 79), (484, 489, 77, 78), (489, 494, 76, 77), (494, 499, 75, 76), (12, 199, 475, 100), (100, 475, 476, 101), (101, 476, 477, 102), (102, 477, 478, 103), (103, 478, 479, 104), (199, 198, 480, 475), (475, 480, 481, 476), (476, 481, 482, 477), (477, 482, 483, 478), (478, 483, 484, 479), (198, 197, 485, 480), (480, 485, 486, 481), (481, 486, 487, 482), (482, 487, 488, 483), (483, 488, 489, 484), (197, 196, 490, 485), (485, 490, 491, 486), (486, 491, 492, 487), (487, 492, 493, 488), (488, 493, 494, 489), (196, 195, 495, 490), (490, 495, 496, 491), (491, 496, 497, 492), (492, 497, 498, 493), (493, 498, 499, 494), (195, 23, 185, 495), (495, 185, 186, 496), (496, 186, 187, 497), (497, 187, 188, 498), (498, 188, 189, 499), (40, 504, 199, 12), (504, 509, 198, 199), (509, 514, 197, 198), (514, 519, 196, 197), (519, 524, 195, 196), (1, 29, 500, 44), (44, 500, 501, 43), (43, 501, 502, 42), (42, 502, 503, 41), (41, 503, 504, 40), (29, 28, 505, 500), (500, 505, 506, 501), (501, 506, 507, 502), (502, 507, 508, 503), (503, 508, 509, 504), (28, 27, 510, 505), (505, 510, 511, 506), (506, 511, 512, 507), (507, 512, 513, 508), (508, 513, 514, 509), (27, 26, 515, 510), (510, 515, 516, 511), (511, 516, 517, 512), (512, 517, 518, 513), (513, 518, 519, 514), (26, 25, 520, 515), (515, 520, 521, 516), (516, 521, 522, 517), (517, 522, 523, 518), (518, 523, 524, 519), (25, 9, 194, 520), (520, 194, 193, 521), (521, 193, 192, 522), (522, 192, 191, 523), (523, 191, 190, 524), (190, 529, 204, 23), (529, 534, 203, 204), (534, 539, 202, 203), (539, 544, 201, 202), (544, 549, 200, 201), (9, 85, 525, 194), (194, 525, 526, 193), (193, 526, 527, 192), (192, 527, 528, 191), (191, 528, 529, 190), (85, 86, 530, 525), (525, 530, 531, 526), (526, 531, 532, 527), (527, 532, 533, 528), (528, 533, 534, 529), (86, 87, 535, 530), (530, 535, 536, 531), (531, 536, 537, 532), (532, 537, 538, 533), (533, 538, 539, 534), (87, 88, 540, 535), (535, 540, 541, 536), (536, 541, 542, 537), (537, 542, 543, 538), (538, 543, 544, 539), (88, 89, 545, 540), (540, 545, 546, 541), (541, 546, 547, 542), (542, 547, 548, 543), (543, 548, 549, 544), (89, 4, 74, 545), (545, 74, 73, 546), (546, 73, 72, 547), (547, 72, 71, 548), (548, 71, 70, 549), (134, 554, 84, 8), (554, 559, 83, 84), (559, 564, 82, 83), (564, 569, 81, 82), (569, 574, 80, 81), (18, 219, 550, 130), (130, 550, 551, 131), (131, 551, 552, 132), (132, 552, 553, 133), (133, 553, 554, 134), (219, 218, 555, 550), (550, 555, 556, 551), (551, 556, 557, 552), (552, 557, 558, 553), (553, 558, 559, 554), (218, 217, 560, 555), (555, 560, 561, 556), (556, 561, 562, 557), (557, 562, 563, 558), (558, 563, 564, 559), (217, 216, 565, 560), (560, 565, 566, 561), (561, 566, 567, 562), (562, 567, 568, 563), (563, 568, 569, 564), (216, 215, 570, 565), (565, 570, 571, 566), (566, 571, 572, 567), (567, 572, 573, 568), (568, 573, 574, 569), (215, 24, 205, 570), (570, 205, 206, 571), (571, 206, 207, 572), (572, 207, 208, 573), (573, 208, 209, 574), (70, 579, 219, 18), (579, 584, 218, 219), (584, 589, 217, 218), (589, 594, 216, 217), (594, 599, 215, 216), (4, 109, 575, 74), (74, 575, 576, 73), (73, 576, 577, 72), (72, 577, 578, 71), (71, 578, 579, 70), (109, 108, 580, 575), (575, 580, 581, 576), (576, 581, 582, 577), (577, 582, 583, 578), (578, 583, 584, 579), (108, 107, 585, 580), (580, 585, 586, 581), (581, 586, 587, 582), (582, 587, 588, 583), (583, 588, 589, 584), (107, 106, 590, 585), (585, 590, 591, 586), (586, 591, 592, 587), (587, 592, 593, 588), (588, 593, 594, 589), (106, 105, 595, 590), (590, 595, 596, 591), (591, 596, 597, 592), (592, 597, 598, 593), (593, 598, 599, 594), (105, 13, 214, 595), (595, 214, 213, 596), (596, 213, 212, 597), (597, 212, 211, 598), (598, 211, 210, 599), (210, 604, 224, 24), (604, 609, 223, 224), (609, 614, 222, 223), (614, 619, 221, 222), (619, 624, 220, 221), (13, 45, 600, 214), (214, 600, 601, 213), (213, 601, 602, 212), (212, 602, 603, 211), (211, 603, 604, 210), (45, 46, 605, 600), (600, 605, 606, 601), (601, 606, 607, 602), (602, 607, 608, 603), (603, 608, 609, 604), (46, 47, 610, 605), (605, 610, 611, 606), (606, 611, 612, 607), (607, 612, 613, 608), (608, 613, 614, 609), (47, 48, 615, 610), (610, 615, 616, 611), (611, 616, 617, 612), (612, 617, 618, 613), (613, 618, 619, 614), (48, 49, 620, 615), (615, 620, 621, 616), (616, 621, 622, 617), (617, 622, 623, 618), (618, 623, 624, 619), (49, 0, 59, 620), (620, 59, 58, 621), (621, 58, 57, 622), (622, 57, 56, 623), (623, 56, 55, 624)])
me_icosphere.use_remesh_preserve_volume = False
me_icosphere.use_remesh_preserve_attributes = False
me_icosphere.use_mirror_vertex_groups = False
me_icosphere.update()
me_icosphere_001 = bpy.data.meshes.new('Icosphere.001')
me_icosphere_001.from_pydata([(0.2764, -0.8506, 0.4472), (-0.7236, -0.5257, 0.4472), (-0.7236, 0.5257, 0.4472), (0.2764, 0.8506, 0.4472), (0.8944, 0.0, 0.4472), (0.0, 0.0, 1.0), (1.237, 0.4018, 5.773e-08), (1.115, 0.2648, 0.1502), (1.006, 0.1553, 0.2642), (0.9311, 0.07009, 0.3577), (0.9311, -0.07009, 0.3577), (1.006, -0.1553, 0.2642), (1.115, -0.2648, 0.1502), (1.237, -0.4018, 3.495e-08), (0.7642, -1.052, 5.773e-08), (0.5964, -0.9788, 0.1502), (0.4587, -0.9092, 0.2642), (0.3544, -0.8639, 0.3577), (0.2211, -0.9072, 0.3577), (0.1633, -1.005, 0.2642), (0.0928, -1.142, 0.1502), (-4.448e-08, -1.3, 3.495e-08), (-0.7642, -1.052, 5.773e-08), (-0.7466, -0.8697, 0.1502), (-0.7229, -0.7172, 0.2642), (-0.7121, -0.604, 0.3577), (-0.7945, -0.4906, 0.3577), (-0.9055, -0.4659, 0.2642), (-1.058, -0.4413, 0.1502), (-1.237, -0.4018, 3.495e-08), (-1.237, 0.4018, 5.773e-08), (-1.058, 0.4413, 0.1502), (-0.9055, 0.4659, 0.2642), (-0.7945, 0.4906, 0.3577), (-0.7121, 0.604, 0.3577), (-0.7229, 0.7172, 0.2642), (-0.7466, 0.8697, 0.1502), (-0.7642, 1.052, 3.495e-08), (-2.171e-08, 1.3, 5.773e-08), (0.0928, 1.142, 0.1502), (0.1633, 1.005, 0.2642), (0.2211, 0.9072, 0.3577), (0.3544, 0.8639, 0.3577), (0.4587, 0.9092, 0.2642), (0.5964, 0.9788, 0.1502), (0.7642, 1.052, 3.495e-08), (0.8716, -0.1134, 0.477), (0.8311, -0.2389, 0.5023), (0.7699, -0.3706, 0.5196), (0.6882, -0.5, 0.5257), (0.5904, -0.6177, 0.5196), (0.484, -0.7166, 0.5023), (0.3772, -0.7939, 0.477), (0.1615, -0.864, 0.477), (0.02964, -0.8642, 0.5023), (-0.1146, -0.8467, 0.5196), (-0.2629, -0.809, 0.5257), (-0.405, -0.7523, 0.5196), (-0.5319, -0.6817, 0.5023), (-0.6385, -0.604, 0.477), (-0.7718, -0.4205, 0.477), (-0.8127, -0.2952, 0.5023), (-0.8407, -0.1527, 0.5196), (-0.8506, 1.752e-08, 0.5257), (-0.8407, 0.1527, 0.5196), (-0.8127, 0.2952, 0.5023), (-0.7718, 0.4205, 0.477), (-0.6385, 0.604, 0.477), (-0.5319, 0.6817, 0.5023), (-0.405, 0.7523, 0.5196), (-0.2629, 0.809, 0.5257), (-0.1146, 0.8467, 0.5196), (0.02964, 0.8642, 0.5023), (0.1615, 0.864, 0.477), (0.3772, 0.7939, 0.477), (0.484, 0.7166, 0.5023), (0.5904, 0.6177, 0.5196), (0.6882, 0.5, 0.5257), (0.7699, 0.3706, 0.5196), (0.8311, 0.2389, 0.5023), (0.8716, 0.1134, 0.477), (0.8347, 0.0, 0.5507), (0.7534, 0.0, 0.6575), (0.6495, 0.0, 0.7604), (0.5257, 0.0, 0.8507), (0.3897, 0.0, 0.921), (0.2511, 0.0, 0.9679), (0.1192, 0.0, 0.9929), (0.03685, -0.1134, 0.9929), (0.07761, -0.2389, 0.9679), (0.1204, -0.3706, 0.921), (0.1625, -0.5, 0.8507), (0.2007, -0.6177, 0.7604), (0.2328, -0.7166, 0.6575), (0.2579, -0.7939, 0.5507), (-0.09647, -0.07009, 0.9929), (-0.2032, -0.1476, 0.9679), (-0.3153, -0.229, 0.921), (-0.4253, -0.309, 0.8507), (-0.5254, -0.3817, 0.7604), (-0.6095, -0.4429, 0.6575), (-0.6753, -0.4906, 0.5507), (-0.09647, 0.07009, 0.9929), (-0.2032, 0.1476, 0.9679), (-0.3153, 0.229, 0.921), (-0.4253, 0.309, 0.8507), (-0.5254, 0.3817, 0.7604), (-0.6095, 0.4429, 0.6575), (-0.6753, 0.4906, 0.5507), (0.03685, 0.1134, 0.9929), (0.07761, 0.2389, 0.9679), (0.1204, 0.3706, 0.921), (0.1625, 0.5, 0.8507), (0.2007, 0.6177, 0.7604), (0.2328, 0.7166, 0.6575), (0.2579, 0.7939, 0.5507), (1.016, -1.045e-08, 0.2666), (1.135, -0.08984, 0.1529), (1.135, 0.08984, 0.1529), (1.283, -0.2085, 4.043e-08), (1.3, 1.772e-08, 4.634e-08), (1.283, 0.2085, 5.225e-08), (0.3138, -0.9658, 0.2666), (0.2654, -1.107, 0.1529), (0.4362, -1.052, 0.1529), (0.1983, -1.285, 4.043e-08), (0.4018, -1.237, 4.634e-08), (0.5949, -1.156, 5.225e-08), (-0.8216, -0.5969, 0.2666), (-0.9712, -0.5946, 0.1529), (-0.8656, -0.7399, 0.1529), (-1.161, -0.5857, 4.043e-08), (-1.052, -0.7642, 4.634e-08), (-0.9157, -0.923, 5.225e-08), (-0.8216, 0.5969, 0.2666), (-0.8656, 0.7399, 0.1529), (-0.9712, 0.5946, 0.1529), (-0.9157, 0.923, 4.043e-08), (-1.052, 0.7642, 4.634e-08), (-1.161, 0.5857, 5.225e-08), (0.3138, 0.9658, 0.2666), (0.4362, 1.052, 0.1529), (0.2654, 1.107, 0.1529), (0.5949, 1.156, 4.043e-08), (0.4018, 1.237, 4.634e-08), (0.1983, 1.285, 5.225e-08), (0.4649, -0.7988, 0.3808), (0.5762, -0.8209, 0.2768), (0.5792, -0.7107, 0.3991), (0.7322, -0.8742, 0.157), (0.6933, -0.7113, 0.2857), (0.6882, -0.5991, 0.4092), (0.9157, -0.923, -1.378e-06), (0.8569, -0.7389, 0.16), (0.8009, -0.5819, 0.2889), (0.7824, -0.4694, 0.4092), (1.052, -0.7642, -2.427e-06), (0.9675, -0.5866, 0.16), (0.8907, -0.4396, 0.2857), (0.8549, -0.3312, 0.399), (1.161, -0.5857, -2.912e-06), (1.058, -0.4262, 0.157), (0.9588, -0.2944, 0.2768), (0.9034, -0.1953, 0.3808), (-0.6161, -0.689, 0.3808), (-0.6027, -0.8017, 0.2768), (-0.497, -0.7704, 0.3991), (-0.6051, -0.9665, 0.157), (-0.4622, -0.8792, 0.2857), (-0.3571, -0.8396, 0.4092), (-0.5949, -1.156, -7.675e-07), (-0.4379, -1.043, 0.16), (-0.3059, -0.9415, 0.2889), (-0.2046, -0.8892, 0.4092), (-0.4018, -1.237, -9.771e-07), (-0.259, -1.101, 0.16), (-0.1428, -0.983, 0.2857), (-0.05081, -0.9154, 0.3991), (-0.1983, -1.285, -5.964e-07), (-0.07851, -1.138, 0.157), (0.01633, -1.003, 0.2768), (0.09342, -0.9196, 0.3808), (-0.8457, 0.373, 0.3808), (-0.9487, 0.3254, 0.2768), (-0.8863, 0.2346, 0.3991), (-1.106, 0.2769, 0.157), (-0.979, 0.1679, 0.2857), (-0.9089, 0.08018, 0.4092), (-1.283, 0.2085, 1.888e-07), (-1.128, 0.09407, 0.16), (-0.99, -7.948e-08, 0.2889), (-0.9089, -0.08018, 0.4092), (-1.3, -4.31e-07, 8.779e-07), (-1.128, -0.09407, 0.16), (-0.979, -0.1679, 0.2857), (-0.8863, -0.2346, 0.3991), (-1.283, -0.2085, 1.941e-06), (-1.106, -0.2769, 0.157), (-0.9487, -0.3254, 0.2768), (-0.8457, -0.373, 0.3808), (0.09342, 0.9196, 0.3808), (0.01634, 1.003, 0.2768), (-0.05081, 0.9154, 0.3991), (-0.07851, 1.138, 0.157), (-0.1428, 0.983, 0.2857), (-0.2046, 0.8892, 0.4092), (-0.1983, 1.285, -4.013e-07), (-0.259, 1.101, 0.16), (-0.3059, 0.9415, 0.2889), (-0.3571, 0.8396, 0.4092), (-0.4018, 1.237, -5.933e-07), (-0.4379, 1.043, 0.16), (-0.4622, 0.8792, 0.2857), (-0.497, 0.7704, 0.3991), (-0.5949, 1.156, -4.523e-07), (-0.6051, 0.9665, 0.157), (-0.6027, 0.8017, 0.2768), (-0.6161, 0.689, 0.3808), (0.9034, 0.1953, 0.3808), (0.9588, 0.2944, 0.2768), (0.8549, 0.3312, 0.3991), (1.058, 0.4262, 0.157), (0.8907, 0.4396, 0.2857), (0.7824, 0.4694, 0.4092), (1.161, 0.5857, 5.644e-09), (0.9675, 0.5866, 0.16), (0.8009, 0.5819, 0.2889), (0.6882, 0.5991, 0.4092), (1.052, 0.7642, 4.634e-08), (0.8569, 0.7389, 0.16), (0.6933, 0.7113, 0.2857), (0.5792, 0.7107, 0.3991), (0.9157, 0.923, 1.128e-07), (0.7322, 0.8742, 0.157), (0.5762, 0.8209, 0.2768), (0.4649, 0.7988, 0.3808), (0.1662, -0.1207, 0.9787), (0.2152, -0.253, 0.9432), (0.3072, -0.1265, 0.9432), (0.2629, -0.3892, 0.8829), (0.3618, -0.2629, 0.8944), (0.4514, -0.1297, 0.8829), (0.305, -0.5189, 0.7986), (0.41, -0.3996, 0.8199), (0.5067, -0.2664, 0.8199), (0.5878, -0.1297, 0.7985), (0.3386, -0.6326, 0.6966), (0.4472, -0.5257, 0.7236), (0.55, -0.3996, 0.7334), (0.6382, -0.2629, 0.7236), (0.7063, -0.1265, 0.6966), (0.3624, -0.7245, 0.5863), (0.4716, -0.6326, 0.6143), (0.5778, -0.5189, 0.6299), (0.6721, -0.3892, 0.6299), (0.7474, -0.253, 0.6143), (0.801, -0.1208, 0.5863), (-0.06348, -0.1954, 0.9787), (-0.1741, -0.2829, 0.9432), (-0.02541, -0.3312, 0.9432), (-0.2889, -0.3703, 0.8829), (-0.1382, -0.4253, 0.8944), (0.0161, -0.4694, 0.8829), (-0.3993, -0.4504, 0.7986), (-0.2534, -0.5134, 0.8199), (-0.09678, -0.5642, 0.8199), (0.05825, -0.5991, 0.7986), (-0.497, -0.5175, 0.6966), (-0.3618, -0.5878, 0.7236), (-0.2101, -0.6466, 0.7334), (-0.05279, -0.6882, 0.7236), (0.09791, -0.7108, 0.6966), (-0.5771, -0.5685, 0.5863), (-0.4559, -0.644, 0.6143), (-0.315, -0.7099, 0.6299), (-0.1625, -0.7595, 0.6299), (-0.009708, -0.789, 0.6143), (0.1327, -0.7991, 0.5863), (-0.2054, 0.0, 0.9787), (-0.3229, 0.07819, 0.9432), (-0.3229, -0.07819, 0.9432), (-0.4414, 0.1604, 0.8829), (-0.4472, -1.567e-08, 0.8944), (-0.4414, -0.1604, 0.8829), (-0.5518, 0.2405, 0.7986), (-0.5665, 0.08232, 0.8199), (-0.5665, -0.08232, 0.8199), (-0.5518, -0.2405, 0.7986), (-0.6457, 0.3128, 0.6966), (-0.6708, 0.1625, 0.7236), (-0.6798, -1.662e-08, 0.7334), (-0.6708, -0.1625, 0.7236), (-0.6457, -0.3128, 0.6966), (-0.719, 0.3731, 0.5863), (-0.7534, 0.2346, 0.6143), (-0.7725, 0.08018, 0.6299), (-0.7725, -0.08018, 0.6299), (-0.7534, -0.2346, 0.6143), (-0.719, -0.3731, 0.5863), (-0.06348, 0.1954, 0.9787), (-0.02541, 0.3312, 0.9432), (-0.1741, 0.2829, 0.9432), (0.0161, 0.4694, 0.8829), (-0.1382, 0.4253, 0.8944), (-0.2889, 0.3703, 0.8829), (0.05825, 0.5991, 0.7986), (-0.09678, 0.5642, 0.8199), (-0.2534, 0.5134, 0.8199), (-0.3993, 0.4504, 0.7986), (0.09791, 0.7108, 0.6966), (-0.05279, 0.6882, 0.7236), (-0.2101, 0.6466, 0.7334), (-0.3618, 0.5878, 0.7236), (-0.497, 0.5175, 0.6966), (0.1327, 0.7991, 0.5863), (-0.009708, 0.789, 0.6143), (-0.1625, 0.7595, 0.6299), (-0.315, 0.7099, 0.6299), (-0.4559, 0.644, 0.6143), (-0.5771, 0.5685, 0.5863), (0.1662, 0.1207, 0.9787), (0.3072, 0.1265, 0.9432), (0.2152, 0.253, 0.9432), (0.4514, 0.1297, 0.8829), (0.3618, 0.2629, 0.8944), (0.2629, 0.3892, 0.8829), (0.5878, 0.1297, 0.7985), (0.5067, 0.2664, 0.8199), (0.41, 0.3996, 0.8199), (0.305, 0.5189, 0.7986), (0.7063, 0.1265, 0.6966), (0.6382, 0.2629, 0.7236), (0.55, 0.3996, 0.7334), (0.4472, 0.5257, 0.7236), (0.3386, 0.6326, 0.6966), (0.801, 0.1208, 0.5863), (0.7474, 0.253, 0.6143), (0.6721, 0.3892, 0.6299), (0.5778, 0.5189, 0.6299), (0.4716, 0.6326, 0.6143), (0.3624, 0.7245, 0.5863)], [], [(0, 52, 94), (1, 59, 101), (2, 66, 108), (3, 73, 115), (4, 80, 81), (10, 9, 4), (11, 116, 10), (12, 117, 11), (13, 119, 12), (10, 116, 9), (116, 8, 9), (11, 117, 116), (117, 118, 116), (116, 118, 8), (118, 7, 8), (12, 119, 117), (119, 120, 117), (117, 120, 118), (120, 121, 118), (118, 121, 7), (121, 6, 7), (18, 17, 0), (19, 122, 18), (20, 123, 19), (21, 125, 20), (18, 122, 17), (122, 16, 17), (19, 123, 122), (123, 124, 122), (122, 124, 16), (124, 15, 16), (20, 125, 123), (125, 126, 123), (123, 126, 124), (126, 127, 124), (124, 127, 15), (127, 14, 15), (26, 25, 1), (27, 128, 26), (28, 129, 27), (29, 131, 28), (26, 128, 25), (128, 24, 25), (27, 129, 128), (129, 130, 128), (128, 130, 24), (130, 23, 24), (28, 131, 129), (131, 132, 129), (129, 132, 130), (132, 133, 130), (130, 133, 23), (133, 22, 23), (34, 33, 2), (35, 134, 34), (36, 135, 35), (37, 137, 36), (34, 134, 33), (134, 32, 33), (35, 135, 134), (135, 136, 134), (134, 136, 32), (136, 31, 32), (36, 137, 135), (137, 138, 135), (135, 138, 136), (138, 139, 136), (136, 139, 31), (139, 30, 31), (42, 41, 3), (43, 140, 42), (44, 141, 43), (45, 143, 44), (42, 140, 41), (140, 40, 41), (43, 141, 140), (141, 142, 140), (140, 142, 40), (142, 39, 40), (44, 143, 141), (143, 144, 141), (141, 144, 142), (144, 145, 142), (142, 145, 39), (145, 38, 39), (17, 52, 0), (16, 146, 17), (15, 147, 16), (14, 149, 15), (17, 146, 52), (146, 51, 52), (16, 147, 146), (147, 148, 146), (146, 148, 51), (148, 50, 51), (15, 149, 147), (149, 150, 147), (147, 150, 148), (150, 151, 148), (148, 151, 50), (151, 49, 50), (14, 152, 149), (152, 153, 149), (149, 153, 150), (153, 154, 150), (150, 154, 151), (154, 155, 151), (151, 155, 49), (155, 48, 49), (152, 156, 153), (156, 157, 153), (153, 157, 154), (157, 158, 154), (154, 158, 155), (158, 159, 155), (155, 159, 48), (159, 47, 48), (156, 160, 157), (160, 161, 157), (157, 161, 158), (161, 162, 158), (158, 162, 159), (162, 163, 159), (159, 163, 47), (163, 46, 47), (160, 13, 161), (13, 12, 161), (161, 12, 162), (12, 11, 162), (162, 11, 163), (11, 10, 163), (163, 10, 46), (10, 4, 46), (25, 59, 1), (24, 164, 25), (23, 165, 24), (22, 167, 23), (25, 164, 59), (164, 58, 59), (24, 165, 164), (165, 166, 164), (164, 166, 58), (166, 57, 58), (23, 167, 165), (167, 168, 165), (165, 168, 166), (168, 169, 166), (166, 169, 57), (169, 56, 57), (22, 170, 167), (170, 171, 167), (167, 171, 168), (171, 172, 168), (168, 172, 169), (172, 173, 169), (169, 173, 56), (173, 55, 56), (170, 174, 171), (174, 175, 171), (171, 175, 172), (175, 176, 172), (172, 176, 173), (176, 177, 173), (173, 177, 55), (177, 54, 55), (174, 178, 175), (178, 179, 175), (175, 179, 176), (179, 180, 176), (176, 180, 177), (180, 181, 177), (177, 181, 54), (181, 53, 54), (178, 21, 179), (21, 20, 179), (179, 20, 180), (20, 19, 180), (180, 19, 181), (19, 18, 181), (181, 18, 53), (18, 0, 53), (33, 66, 2), (32, 182, 33), (31, 183, 32), (30, 185, 31), (33, 182, 66), (182, 65, 66), (32, 183, 182), (183, 184, 182), (182, 184, 65), (184, 64, 65), (31, 185, 183), (185, 186, 183), (183, 186, 184), (186, 187, 184), (184, 187, 64), (187, 63, 64), (30, 188, 185), (188, 189, 185), (185, 189, 186), (189, 190, 186), (186, 190, 187), (190, 191, 187), (187, 191, 63), (191, 62, 63), (188, 192, 189), (192, 193, 189), (189, 193, 190), (193, 194, 190), (190, 194, 191), (194, 195, 191), (191, 195, 62), (195, 61, 62), (192, 196, 193), (196, 197, 193), (193, 197, 194), (197, 198, 194), (194, 198, 195), (198, 199, 195), (195, 199, 61), (199, 60, 61), (196, 29, 197), (29, 28, 197), (197, 28, 198), (28, 27, 198), (198, 27, 199), (27, 26, 199), (199, 26, 60), (26, 1, 60), (41, 73, 3), (40, 200, 41), (39, 201, 40), (38, 203, 39), (41, 200, 73), (200, 72, 73), (40, 201, 200), (201, 202, 200), (200, 202, 72), (202, 71, 72), (39, 203, 201), (203, 204, 201), (201, 204, 202), (204, 205, 202), (202, 205, 71), (205, 70, 71), (38, 206, 203), (206, 207, 203), (203, 207, 204), (207, 208, 204), (204, 208, 205), (208, 209, 205), (205, 209, 70), (209, 69, 70), (206, 210, 207), (210, 211, 207), (207, 211, 208), (211, 212, 208), (208, 212, 209), (212, 213, 209), (209, 213, 69), (213, 68, 69), (210, 214, 211), (214, 215, 211), (211, 215, 212), (215, 216, 212), (212, 216, 213), (216, 217, 213), (213, 217, 68), (217, 67, 68), (214, 37, 215), (37, 36, 215), (215, 36, 216), (36, 35, 216), (216, 35, 217), (35, 34, 217), (217, 34, 67), (34, 2, 67), (9, 80, 4), (8, 218, 9), (7, 219, 8), (6, 221, 7), (9, 218, 80), (218, 79, 80), (8, 219, 218), (219, 220, 218), (218, 220, 79), (220, 78, 79), (7, 221, 219), (221, 222, 219), (219, 222, 220), (222, 223, 220), (220, 223, 78), (223, 77, 78), (6, 224, 221), (224, 225, 221), (221, 225, 222), (225, 226, 222), (222, 226, 223), (226, 227, 223), (223, 227, 77), (227, 76, 77), (224, 228, 225), (228, 229, 225), (225, 229, 226), (229, 230, 226), (226, 230, 227), (230, 231, 227), (227, 231, 76), (231, 75, 76), (228, 232, 229), (232, 233, 229), (229, 233, 230), (233, 234, 230), (230, 234, 231), (234, 235, 231), (231, 235, 75), (235, 74, 75), (232, 45, 233), (45, 44, 233), (233, 44, 234), (44, 43, 234), (234, 43, 235), (43, 42, 235), (235, 42, 74), (42, 3, 74), (88, 87, 5), (89, 236, 88), (90, 237, 89), (91, 239, 90), (92, 242, 91), (93, 246, 92), (94, 251, 93), (88, 236, 87), (236, 86, 87), (89, 237, 236), (237, 238, 236), (236, 238, 86), (238, 85, 86), (90, 239, 237), (239, 240, 237), (237, 240, 238), (240, 241, 238), (238, 241, 85), (241, 84, 85), (91, 242, 239), (242, 243, 239), (239, 243, 240), (243, 244, 240), (240, 244, 241), (244, 245, 241), (241, 245, 84), (245, 83, 84), (92, 246, 242), (246, 247, 242), (242, 247, 243), (247, 248, 243), (243, 248, 244), (248, 249, 244), (244, 249, 245), (249, 250, 245), (245, 250, 83), (250, 82, 83), (93, 251, 246), (251, 252, 246), (246, 252, 247), (252, 253, 247), (247, 253, 248), (253, 254, 248), (248, 254, 249), (254, 255, 249), (249, 255, 250), (255, 256, 250), (250, 256, 82), (256, 81, 82), (94, 52, 251), (52, 51, 251), (251, 51, 252), (51, 50, 252), (252, 50, 253), (50, 49, 253), (253, 49, 254), (49, 48, 254), (254, 48, 255), (48, 47, 255), (255, 47, 256), (47, 46, 256), (256, 46, 81), (46, 4, 81), (95, 88, 5), (96, 257, 95), (97, 258, 96), (98, 260, 97), (99, 263, 98), (100, 267, 99), (101, 272, 100), (95, 257, 88), (257, 89, 88), (96, 258, 257), (258, 259, 257), (257, 259, 89), (259, 90, 89), (97, 260, 258), (260, 261, 258), (258, 261, 259), (261, 262, 259), (259, 262, 90), (262, 91, 90), (98, 263, 260), (263, 264, 260), (260, 264, 261), (264, 265, 261), (261, 265, 262), (265, 266, 262), (262, 266, 91), (266, 92, 91), (99, 267, 263), (267, 268, 263), (263, 268, 264), (268, 269, 264), (264, 269, 265), (269, 270, 265), (265, 270, 266), (270, 271, 266), (266, 271, 92), (271, 93, 92), (100, 272, 267), (272, 273, 267), (267, 273, 268), (273, 274, 268), (268, 274, 269), (274, 275, 269), (269, 275, 270), (275, 276, 270), (270, 276, 271), (276, 277, 271), (271, 277, 93), (277, 94, 93), (101, 59, 272), (59, 58, 272), (272, 58, 273), (58, 57, 273), (273, 57, 274), (57, 56, 274), (274, 56, 275), (56, 55, 275), (275, 55, 276), (55, 54, 276), (276, 54, 277), (54, 53, 277), (277, 53, 94), (53, 0, 94), (102, 95, 5), (103, 278, 102), (104, 279, 103), (105, 281, 104), (106, 284, 105), (107, 288, 106), (108, 293, 107), (102, 278, 95), (278, 96, 95), (103, 279, 278), (279, 280, 278), (278, 280, 96), (280, 97, 96), (104, 281, 279), (281, 282, 279), (279, 282, 280), (282, 283, 280), (280, 283, 97), (283, 98, 97), (105, 284, 281), (284, 285, 281), (281, 285, 282), (285, 286, 282), (282, 286, 283), (286, 287, 283), (283, 287, 98), (287, 99, 98), (106, 288, 284), (288, 289, 284), (284, 289, 285), (289, 290, 285), (285, 290, 286), (290, 291, 286), (286, 291, 287), (291, 292, 287), (287, 292, 99), (292, 100, 99), (107, 293, 288), (293, 294, 288), (288, 294, 289), (294, 295, 289), (289, 295, 290), (295, 296, 290), (290, 296, 291), (296, 297, 291), (291, 297, 292), (297, 298, 292), (292, 298, 100), (298, 101, 100), (108, 66, 293), (66, 65, 293), (293, 65, 294), (65, 64, 294), (294, 64, 295), (64, 63, 295), (295, 63, 296), (63, 62, 296), (296, 62, 297), (62, 61, 297), (297, 61, 298), (61, 60, 298), (298, 60, 101), (60, 1, 101), (109, 102, 5), (110, 299, 109), (111, 300, 110), (112, 302, 111), (113, 305, 112), (114, 309, 113), (115, 314, 114), (109, 299, 102), (299, 103, 102), (110, 300, 299), (300, 301, 299), (299, 301, 103), (301, 104, 103), (111, 302, 300), (302, 303, 300), (300, 303, 301), (303, 304, 301), (301, 304, 104), (304, 105, 104), (112, 305, 302), (305, 306, 302), (302, 306, 303), (306, 307, 303), (303, 307, 304), (307, 308, 304), (304, 308, 105), (308, 106, 105), (113, 309, 305), (309, 310, 305), (305, 310, 306), (310, 311, 306), (306, 311, 307), (311, 312, 307), (307, 312, 308), (312, 313, 308), (308, 313, 106), (313, 107, 106), (114, 314, 309), (314, 315, 309), (309, 315, 310), (315, 316, 310), (310, 316, 311), (316, 317, 311), (311, 317, 312), (317, 318, 312), (312, 318, 313), (318, 319, 313), (313, 319, 107), (319, 108, 107), (115, 73, 314), (73, 72, 314), (314, 72, 315), (72, 71, 315), (315, 71, 316), (71, 70, 316), (316, 70, 317), (70, 69, 317), (317, 69, 318), (69, 68, 318), (318, 68, 319), (68, 67, 319), (319, 67, 108), (67, 2, 108), (87, 109, 5), (86, 320, 87), (85, 321, 86), (84, 323, 85), (83, 326, 84), (82, 330, 83), (81, 335, 82), (87, 320, 109), (320, 110, 109), (86, 321, 320), (321, 322, 320), (320, 322, 110), (322, 111, 110), (85, 323, 321), (323, 324, 321), (321, 324, 322), (324, 325, 322), (322, 325, 111), (325, 112, 111), (84, 326, 323), (326, 327, 323), (323, 327, 324), (327, 328, 324), (324, 328, 325), (328, 329, 325), (325, 329, 112), (329, 113, 112), (83, 330, 326), (330, 331, 326), (326, 331, 327), (331, 332, 327), (327, 332, 328), (332, 333, 328), (328, 333, 329), (333, 334, 329), (329, 334, 113), (334, 114, 113), (82, 335, 330), (335, 336, 330), (330, 336, 331), (336, 337, 331), (331, 337, 332), (337, 338, 332), (332, 338, 333), (338, 339, 333), (333, 339, 334), (339, 340, 334), (334, 340, 114), (340, 115, 114), (81, 80, 335), (80, 79, 335), (335, 79, 336), (79, 78, 336), (336, 78, 337), (78, 77, 337), (337, 77, 338), (77, 76, 338), (338, 76, 339), (76, 75, 339), (339, 75, 340), (75, 74, 340), (340, 74, 115), (74, 3, 115)])
me_icosphere_001.materials.append(mat_material_001)
me_icosphere_001.use_remesh_preserve_volume = False
me_icosphere_001.use_remesh_preserve_attributes = False
me_icosphere_001.use_mirror_vertex_groups = False
me_icosphere_001.update()
me_cube = bpy.data.meshes.new('Cube')
me_cube.from_pydata([(1.0, 1.0, -1.0), (1.0, -1.0, -1.0), (-1.0, -1.0, -1.0), (-1.0, 1.0, -1.0), (1.0, 1.0, 1.0), (1.0, -1.0, 1.0), (-1.0, -1.0, 1.0), (-1.0, 1.0, 1.0)], [], [(0, 1, 2, 3), (4, 7, 6, 5), (0, 4, 5, 1), (1, 5, 6, 2), (2, 6, 7, 3), (4, 0, 3, 7)])
me_cube.materials.append(mat_material)
me_cube.use_remesh_preserve_volume = False
me_cube.use_remesh_preserve_attributes = False
me_cube.use_mirror_vertex_groups = False
me_cube.update()

# ---- objects
ob_icosphere_001 = bpy.data.objects.new('Icosphere.001', me_icosphere)
ob_icosphere = bpy.data.objects.new('Icosphere', me_icosphere_001)
ob_cube = bpy.data.objects.new('Cube', me_cube)
ob_lamp = bpy.data.objects.new('Lamp', light_lamp)
ob_camera = bpy.data.objects.new('Camera', cam_camera)

# ---- transforms, parenting, visibility, modifiers, constraints
ob_icosphere_001.location = (-0.02983, 1.596e-08, 2.201)
ob_icosphere_001.scale = (0.3665, 0.3665, 0.3665)
ob_icosphere_001.lineart.crease_threshold = 0.0
_m = ob_icosphere_001.modifiers.new('ParticleSystem 1', 'PARTICLE_SYSTEM')
_m = ob_icosphere_001.modifiers.new('Fluid', 'FLUID')
_m.fluid_type = 'FLOW'
ob_icosphere.location = (0.0, 0.0, 1.131)
ob_icosphere.scale = (0.5647, 0.5647, 0.5647)
ob_icosphere.lineart.crease_threshold = 0.0
_m = ob_icosphere.modifiers.new('ParticleSystem 1', 'PARTICLE_SYSTEM')
_m = ob_icosphere.modifiers.new('Fluid', 'FLUID')
_m.fluid_type = 'FLOW'
ob_cube.location = (0.0, 0.0, 4.036)
ob_cube.scale = (4.0, 4.0, 4.0)
ob_cube.lock_rotations_4d = False
ob_cube.empty_display_type = 'ARROWS'
ob_cube.display_type = 'WIRE'
ob_cube.lineart.crease_threshold = 0.0
_m = ob_cube.modifiers.new('Fluid', 'FLUID')
_m.fluid_type = 'DOMAIN'
ob_lamp.location = (-0.1346, -5.456e-07, 3.87)
ob_lamp.lock_rotations_4d = False
ob_lamp.empty_display_type = 'ARROWS'
ob_lamp.color = (0.0, 0.0, 0.0, 0.0)
ob_lamp.lineart.crease_threshold = 0.0
ob_camera.location = (9.022, -8.242, 5.123)
ob_camera.rotation_euler = (1.367, 0.008666, 0.8156)
ob_camera.scale = (1.0, 1.0, 1.0)
ob_camera.lock_rotations_4d = False
ob_camera.empty_display_type = 'ARROWS'
ob_camera.color = (0.0, 0.0, 0.0, 0.0)
ob_camera.display_type = 'WIRE'
ob_camera.lineart.crease_threshold = 0.0

# ---- collection membership
col_collection_1.objects.link(ob_icosphere_001)
col_collection_1.objects.link(ob_icosphere)
col_collection_1.objects.link(ob_cube)
col_collection_1.objects.link(ob_lamp)
col_collection_1.objects.link(ob_camera)

# ---- scene / render settings (as saved in the file)
scene.camera = ob_camera
scene.frame_start = 1; scene.frame_end = 150; scene.frame_set(87)
scene.render.engine = 'BLENDER_EEVEE_NEXT'
scene.render.image_settings.color_mode = 'RGB'
scene.render.image_settings.compression = 90
scene.render.resolution_x = 1024
scene.render.resolution_y = 1024
scene.render.dither_intensity = 0.0
scene.render.bake_margin = 2
scene.cycles.use_denoising = False
scene.cycles.samples = 10
scene.cycles.sampling_pattern = 'TABULATED_SOBOL'
scene.cycles.light_sampling_threshold = 0.0
scene.cycles.use_adaptive_sampling = False
scene.cycles.use_light_tree = False
scene.cycles.blur_glossy = 0.0
scene.cycles.volume_bounces = 1
scene.cycles.pixel_filter_type = 'GAUSSIAN'
scene.cycles.sample_clamp_indirect = 0.0
scene.view_settings.view_transform = 'Standard'
bpy.context.view_layer.update()
